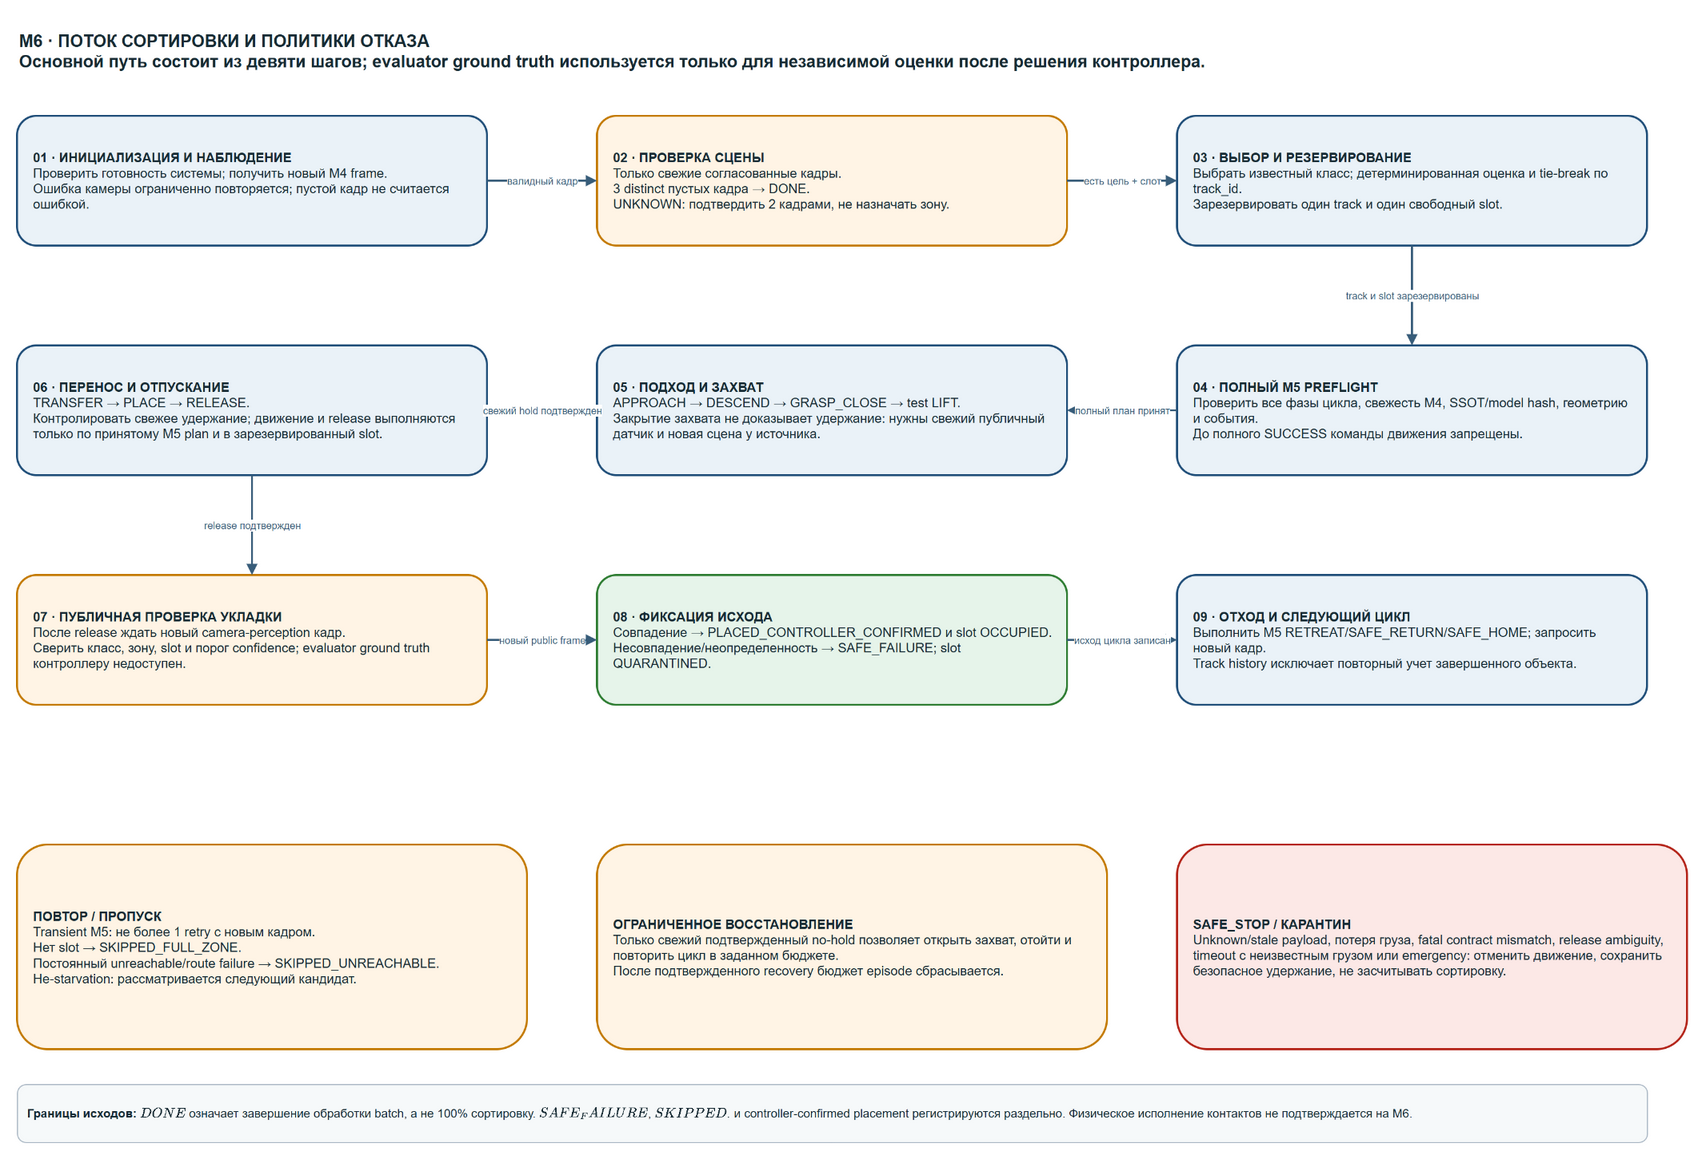

The diagram above was exported from draw.io. Its source (the exported page's mxGraphModel, read from the mxfile embedded in the PNG):
<mxGraphModel dx="1780" dy="1180" grid="1" gridSize="10" guides="1" tooltips="1" connect="1" arrows="1" fold="1" page="1" pageScale="1" pageWidth="1780" pageHeight="1180" math="0" shadow="0">
  <root>
    <mxCell id="0" />
    <mxCell id="1" parent="0" />
    <object id="flow_title" label="M6 · ПОТОК СОРТИРОВКИ И ПОЛИТИКИ ОТКАЗА&lt;br&gt;Основной путь состоит из девяти шагов; evaluator ground truth используется только для независимой оценки после решения контроллера.">
      <mxCell style="text;html=1;align=left;verticalAlign=middle;whiteSpace=wrap;strokeColor=none;fillColor=none;fontSize=17;fontStyle=1;fontColor=#172B34;" parent="1" vertex="1">
        <mxGeometry x="65" y="20" width="1630" height="70" as="geometry" />
      </mxCell>
    </object>
    <object id="step1" label="&lt;div style=&quot;text-align:left;white-space:normal;padding:4px&quot;&gt;&lt;b&gt;01 · ИНИЦИАЛИЗАЦИЯ И НАБЛЮДЕНИЕ&lt;/b&gt;&lt;br&gt;Проверить готовность системы; получить новый M4 frame.&lt;br&gt;Ошибка камеры ограниченно повторяется; пустой кадр не считается ошибкой.&lt;/div&gt;">
      <mxCell style="rounded=1;whiteSpace=wrap;html=1;fillColor=#EAF2F8;strokeColor=#1F4E79;strokeWidth=2;fontColor=#172B34;fontSize=13;align=left;verticalAlign=middle;spacing=12;" parent="1" vertex="1">
        <mxGeometry x="65" y="120" width="470" height="130" as="geometry" />
      </mxCell>
    </object>
    <object id="step2" label="&lt;div style=&quot;text-align:left;white-space:normal;padding:4px&quot;&gt;&lt;b&gt;02 · ПРОВЕРКА СЦЕНЫ&lt;/b&gt;&lt;br&gt;Только свежие согласованные кадры.&lt;br&gt;3 distinct пустых кадра → DONE.&lt;br&gt;UNKNOWN: подтвердить 2 кадрами, не назначать зону.&lt;/div&gt;">
      <mxCell style="rounded=1;whiteSpace=wrap;html=1;fillColor=#FFF4E5;strokeColor=#C47A00;strokeWidth=2;fontColor=#172B34;fontSize=13;align=left;verticalAlign=middle;spacing=12;" parent="1" vertex="1">
        <mxGeometry x="645" y="120" width="470" height="130" as="geometry" />
      </mxCell>
    </object>
    <object id="step3" label="&lt;div style=&quot;text-align:left;white-space:normal;padding:4px&quot;&gt;&lt;b&gt;03 · ВЫБОР И РЕЗЕРВИРОВАНИЕ&lt;/b&gt;&lt;br&gt;Выбрать известный класс; детерминированная оценка и tie-break по track_id.&lt;br&gt;Зарезервировать один track и один свободный slot.&lt;/div&gt;">
      <mxCell style="rounded=1;whiteSpace=wrap;html=1;fillColor=#EAF2F8;strokeColor=#1F4E79;strokeWidth=2;fontColor=#172B34;fontSize=13;align=left;verticalAlign=middle;spacing=12;" parent="1" vertex="1">
        <mxGeometry x="1225" y="120" width="470" height="130" as="geometry" />
      </mxCell>
    </object>
    <object id="step4" label="&lt;div style=&quot;text-align:left;white-space:normal;padding:4px&quot;&gt;&lt;b&gt;04 · ПОЛНЫЙ M5 PREFLIGHT&lt;/b&gt;&lt;br&gt;Проверить все фазы цикла, свежесть M4, SSOT/model hash, геометрию и события.&lt;br&gt;До полного SUCCESS команды движения запрещены.&lt;/div&gt;">
      <mxCell style="rounded=1;whiteSpace=wrap;html=1;fillColor=#EAF2F8;strokeColor=#1F4E79;strokeWidth=2;fontColor=#172B34;fontSize=13;align=left;verticalAlign=middle;spacing=12;" parent="1" vertex="1">
        <mxGeometry x="1225" y="350" width="470" height="130" as="geometry" />
      </mxCell>
    </object>
    <object id="step5" label="&lt;div style=&quot;text-align:left;white-space:normal;padding:4px&quot;&gt;&lt;b&gt;05 · ПОДХОД И ЗАХВАТ&lt;/b&gt;&lt;br&gt;APPROACH → DESCEND → GRASP_CLOSE → test LIFT.&lt;br&gt;Закрытие захвата не доказывает удержание: нужны свежий публичный датчик и новая сцена у источника.&lt;/div&gt;">
      <mxCell style="rounded=1;whiteSpace=wrap;html=1;fillColor=#EAF2F8;strokeColor=#1F4E79;strokeWidth=2;fontColor=#172B34;fontSize=13;align=left;verticalAlign=middle;spacing=12;" parent="1" vertex="1">
        <mxGeometry x="645" y="350" width="470" height="130" as="geometry" />
      </mxCell>
    </object>
    <object id="step6" label="&lt;div style=&quot;text-align:left;white-space:normal;padding:4px&quot;&gt;&lt;b&gt;06 · ПЕРЕНОС И ОТПУСКАНИЕ&lt;/b&gt;&lt;br&gt;TRANSFER → PLACE → RELEASE.&lt;br&gt;Контролировать свежее удержание; движение и release выполняются только по принятому M5 plan и в зарезервированный slot.&lt;/div&gt;">
      <mxCell style="rounded=1;whiteSpace=wrap;html=1;fillColor=#EAF2F8;strokeColor=#1F4E79;strokeWidth=2;fontColor=#172B34;fontSize=13;align=left;verticalAlign=middle;spacing=12;" parent="1" vertex="1">
        <mxGeometry x="65" y="350" width="470" height="130" as="geometry" />
      </mxCell>
    </object>
    <object id="step7" label="&lt;div style=&quot;text-align:left;white-space:normal;padding:4px&quot;&gt;&lt;b&gt;07 · ПУБЛИЧНАЯ ПРОВЕРКА УКЛАДКИ&lt;/b&gt;&lt;br&gt;После release ждать новый camera-perception кадр.&lt;br&gt;Сверить класс, зону, slot и порог confidence; evaluator ground truth контроллеру недоступен.&lt;/div&gt;">
      <mxCell style="rounded=1;whiteSpace=wrap;html=1;fillColor=#FFF4E5;strokeColor=#C47A00;strokeWidth=2;fontColor=#172B34;fontSize=13;align=left;verticalAlign=middle;spacing=12;" parent="1" vertex="1">
        <mxGeometry x="65" y="580" width="470" height="130" as="geometry" />
      </mxCell>
    </object>
    <object id="step8" label="&lt;div style=&quot;text-align:left;white-space:normal;padding:4px&quot;&gt;&lt;b&gt;08 · ФИКСАЦИЯ ИСХОДА&lt;/b&gt;&lt;br&gt;Совпадение → PLACED_CONTROLLER_CONFIRMED и slot OCCUPIED.&lt;br&gt;Несовпадение/неопределенность → SAFE_FAILURE; slot QUARANTINED.&lt;/div&gt;">
      <mxCell style="rounded=1;whiteSpace=wrap;html=1;fillColor=#E6F4EA;strokeColor=#2E7D32;strokeWidth=2;fontColor=#172B34;fontSize=13;align=left;verticalAlign=middle;spacing=12;" parent="1" vertex="1">
        <mxGeometry x="645" y="580" width="470" height="130" as="geometry" />
      </mxCell>
    </object>
    <object id="step9" label="&lt;div style=&quot;text-align:left;white-space:normal;padding:4px&quot;&gt;&lt;b&gt;09 · ОТХОД И СЛЕДУЮЩИЙ ЦИКЛ&lt;/b&gt;&lt;br&gt;Выполнить M5 RETREAT/SAFE_RETURN/SAFE_HOME; запросить новый кадр.&lt;br&gt;Track history исключает повторный учет завершенного объекта.&lt;/div&gt;">
      <mxCell style="rounded=1;whiteSpace=wrap;html=1;fillColor=#EAF2F8;strokeColor=#1F4E79;strokeWidth=2;fontColor=#172B34;fontSize=13;align=left;verticalAlign=middle;spacing=12;" parent="1" vertex="1">
        <mxGeometry x="1225" y="580" width="470" height="130" as="geometry" />
      </mxCell>
    </object>
    <object id="policy_retry" label="&lt;div style=&quot;text-align:left;white-space:normal;padding:4px&quot;&gt;&lt;b&gt;ПОВТОР / ПРОПУСК&lt;/b&gt;&lt;br&gt;Transient M5: не более 1 retry с новым кадром.&lt;br&gt;Нет slot → SKIPPED_FULL_ZONE.&lt;br&gt;Постоянный unreachable/route failure → SKIPPED_UNREACHABLE.&lt;br&gt;Не-starvation: рассматривается следующий кандидат.&lt;/div&gt;">
      <mxCell style="rounded=1;whiteSpace=wrap;html=1;fillColor=#FFF4E5;strokeColor=#C47A00;strokeWidth=2;fontColor=#172B34;fontSize=13;align=left;verticalAlign=middle;spacing=12;" parent="1" vertex="1">
        <mxGeometry x="65" y="850" width="510" height="205" as="geometry" />
      </mxCell>
    </object>
    <object id="policy_recover" label="&lt;div style=&quot;text-align:left;white-space:normal;padding:4px&quot;&gt;&lt;b&gt;ОГРАНИЧЕННОЕ ВОССТАНОВЛЕНИЕ&lt;/b&gt;&lt;br&gt;Только свежий подтвержденный no-hold позволяет открыть захват, отойти и повторить цикл в заданном бюджете.&lt;br&gt;После подтвержденного recovery бюджет episode сбрасывается.&lt;/div&gt;">
      <mxCell style="rounded=1;whiteSpace=wrap;html=1;fillColor=#FFF4E5;strokeColor=#C47A00;strokeWidth=2;fontColor=#172B34;fontSize=13;align=left;verticalAlign=middle;spacing=12;" parent="1" vertex="1">
        <mxGeometry x="645" y="850" width="510" height="205" as="geometry" />
      </mxCell>
    </object>
    <object id="policy_stop" label="&lt;div style=&quot;text-align:left;white-space:normal;padding:4px&quot;&gt;&lt;b&gt;SAFE_STOP / КАРАНТИН&lt;/b&gt;&lt;br&gt;Unknown/stale payload, потеря груза, fatal contract mismatch, release ambiguity, timeout с неизвестным грузом или emergency: отменить движение, сохранить безопасное удержание, не засчитывать сортировку.&lt;/div&gt;">
      <mxCell style="rounded=1;whiteSpace=wrap;html=1;fillColor=#FCE8E6;strokeColor=#B42318;strokeWidth=2;fontColor=#172B34;fontSize=13;align=left;verticalAlign=middle;spacing=12;" parent="1" vertex="1">
        <mxGeometry x="1225" y="850" width="510" height="205" as="geometry" />
      </mxCell>
    </object>
    <object id="flow_edge_01" label="валидный кадр" flow="step1-&gt;step2">
      <mxCell style="edgeStyle=orthogonalEdgeStyle;rounded=1;orthogonalLoop=1;jettySize=auto;html=1;endArrow=block;endFill=1;strokeColor=#385D7A;strokeWidth=2;fontColor=#385D7A;fontSize=10;labelBackgroundColor=#FFFFFF;" parent="1" edge="1" source="step1" target="step2">
        <mxGeometry relative="1" as="geometry" />
      </mxCell>
    </object>
    <object id="flow_edge_02" label="есть цель + слот" flow="step2-&gt;step3">
      <mxCell style="edgeStyle=orthogonalEdgeStyle;rounded=1;orthogonalLoop=1;jettySize=auto;html=1;endArrow=block;endFill=1;strokeColor=#385D7A;strokeWidth=2;fontColor=#385D7A;fontSize=10;labelBackgroundColor=#FFFFFF;" parent="1" edge="1" source="step2" target="step3">
        <mxGeometry relative="1" as="geometry" />
      </mxCell>
    </object>
    <object id="flow_edge_03" label="track и slot зарезервированы" flow="step3-&gt;step4">
      <mxCell style="edgeStyle=orthogonalEdgeStyle;rounded=1;orthogonalLoop=1;jettySize=auto;html=1;endArrow=block;endFill=1;strokeColor=#385D7A;strokeWidth=2;fontColor=#385D7A;fontSize=10;labelBackgroundColor=#FFFFFF;" parent="1" edge="1" source="step3" target="step4">
        <mxGeometry relative="1" as="geometry" />
      </mxCell>
    </object>
    <object id="flow_edge_04" label="полный план принят" flow="step4-&gt;step5">
      <mxCell style="edgeStyle=orthogonalEdgeStyle;rounded=1;orthogonalLoop=1;jettySize=auto;html=1;endArrow=block;endFill=1;strokeColor=#385D7A;strokeWidth=2;fontColor=#385D7A;fontSize=10;labelBackgroundColor=#FFFFFF;" parent="1" edge="1" source="step4" target="step5">
        <mxGeometry relative="1" as="geometry" />
      </mxCell>
    </object>
    <object id="flow_edge_05" label="свежий hold подтвержден" flow="step5-&gt;step6">
      <mxCell style="edgeStyle=orthogonalEdgeStyle;rounded=1;orthogonalLoop=1;jettySize=auto;html=1;endArrow=block;endFill=1;strokeColor=#385D7A;strokeWidth=2;fontColor=#385D7A;fontSize=10;labelBackgroundColor=#FFFFFF;" parent="1" edge="1" source="step5" target="step6">
        <mxGeometry relative="1" as="geometry" />
      </mxCell>
    </object>
    <object id="flow_edge_06" label="release подтвержден" flow="step6-&gt;step7">
      <mxCell style="edgeStyle=orthogonalEdgeStyle;rounded=1;orthogonalLoop=1;jettySize=auto;html=1;endArrow=block;endFill=1;strokeColor=#385D7A;strokeWidth=2;fontColor=#385D7A;fontSize=10;labelBackgroundColor=#FFFFFF;" parent="1" edge="1" source="step6" target="step7">
        <mxGeometry relative="1" as="geometry" />
      </mxCell>
    </object>
    <object id="flow_edge_07" label="новый public frame" flow="step7-&gt;step8">
      <mxCell style="edgeStyle=orthogonalEdgeStyle;rounded=1;orthogonalLoop=1;jettySize=auto;html=1;endArrow=block;endFill=1;strokeColor=#385D7A;strokeWidth=2;fontColor=#385D7A;fontSize=10;labelBackgroundColor=#FFFFFF;" parent="1" edge="1" source="step7" target="step8">
        <mxGeometry relative="1" as="geometry" />
      </mxCell>
    </object>
    <object id="flow_edge_08" label="исход цикла записан" flow="step8-&gt;step9">
      <mxCell style="edgeStyle=orthogonalEdgeStyle;rounded=1;orthogonalLoop=1;jettySize=auto;html=1;endArrow=block;endFill=1;strokeColor=#385D7A;strokeWidth=2;fontColor=#385D7A;fontSize=10;labelBackgroundColor=#FFFFFF;" parent="1" edge="1" source="step8" target="step9">
        <mxGeometry relative="1" as="geometry" />
      </mxCell>
    </object>
    <object id="flow_note" label="&lt;b&gt;Границы исходов:&lt;/b&gt; `DONE` означает завершение обработки batch, а не 100% сортировку. `SAFE_FAILURE`, `SKIPPED_*` и controller-confirmed placement регистрируются раздельно. Физическое исполнение контактов не подтверждается на M6.">
      <mxCell style="rounded=1;whiteSpace=wrap;html=1;fillColor=#F6F9FA;strokeColor=#AAB7C4;fontColor=#172B34;fontSize=12;align=left;verticalAlign=middle;spacing=10;" parent="1" vertex="1">
        <mxGeometry x="65" y="1090" width="1630" height="58" as="geometry" />
      </mxCell>
    </object>
  </root>
</mxGraphModel>